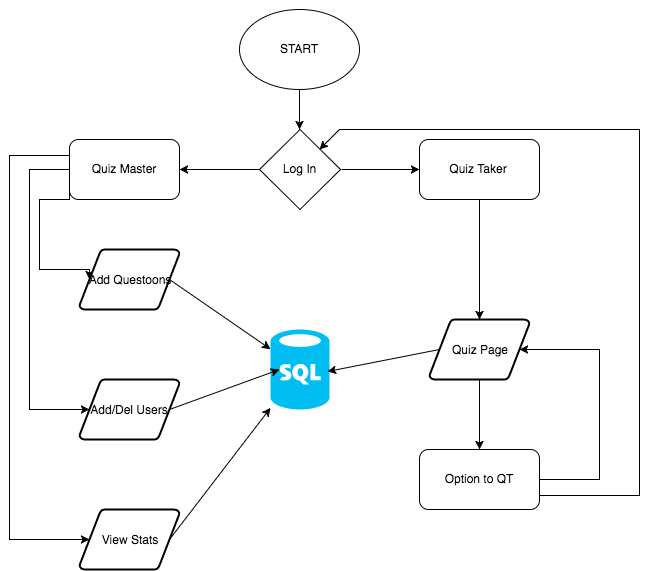

The diagram above was exported from draw.io. Its source (the exported page's mxGraphModel, read from the mxfile embedded in the PNG):
<mxGraphModel dx="1580" dy="1194" grid="1" gridSize="10" guides="1" tooltips="1" connect="1" arrows="1" fold="1" page="1" pageScale="1" pageWidth="826" pageHeight="1169" background="#ffffff" math="0" shadow="0">
  <root>
    <mxCell id="0" />
    <mxCell id="1" parent="0" />
    <mxCell id="5f91875cbf5d24f-17" style="edgeStyle=none;rounded=0;html=1;exitX=0.5;exitY=1;entryX=0.5;entryY=0;jettySize=auto;orthogonalLoop=1;" edge="1" parent="1" source="5f91875cbf5d24f-1" target="5f91875cbf5d24f-3">
      <mxGeometry relative="1" as="geometry" />
    </mxCell>
    <mxCell id="5f91875cbf5d24f-1" value="START" style="ellipse;whiteSpace=wrap;html=1;" vertex="1" parent="1">
      <mxGeometry x="320" y="40" width="120" height="80" as="geometry" />
    </mxCell>
    <mxCell id="5f91875cbf5d24f-2" value="" style="verticalLabelPosition=bottom;html=1;verticalAlign=top;strokeColor=none;fillColor=#00BEF2;shape=mxgraph.azure.sql_database;" vertex="1" parent="1">
      <mxGeometry x="351" y="360" width="59" height="80" as="geometry" />
    </mxCell>
    <mxCell id="5f91875cbf5d24f-18" style="edgeStyle=none;rounded=0;html=1;exitX=0;exitY=0.5;entryX=1;entryY=0.5;jettySize=auto;orthogonalLoop=1;" edge="1" parent="1" source="5f91875cbf5d24f-3" target="5f91875cbf5d24f-6">
      <mxGeometry relative="1" as="geometry" />
    </mxCell>
    <mxCell id="5f91875cbf5d24f-19" style="edgeStyle=none;rounded=0;html=1;exitX=1;exitY=0.5;entryX=0;entryY=0.5;jettySize=auto;orthogonalLoop=1;" edge="1" parent="1" source="5f91875cbf5d24f-3" target="5f91875cbf5d24f-7">
      <mxGeometry relative="1" as="geometry" />
    </mxCell>
    <mxCell id="5f91875cbf5d24f-3" value="Log In" style="rhombus;whiteSpace=wrap;html=1;" vertex="1" parent="1">
      <mxGeometry x="340" y="160" width="81" height="80" as="geometry" />
    </mxCell>
    <mxCell id="5f91875cbf5d24f-4" style="edgeStyle=orthogonalEdgeStyle;rounded=0;html=1;exitX=1;exitY=1;entryX=1;entryY=1;jettySize=auto;orthogonalLoop=1;" edge="1" parent="1" source="5f91875cbf5d24f-3" target="5f91875cbf5d24f-3">
      <mxGeometry relative="1" as="geometry" />
    </mxCell>
    <mxCell id="5f91875cbf5d24f-12" style="edgeStyle=orthogonalEdgeStyle;rounded=0;html=1;exitX=0;exitY=0.75;entryX=0.095;entryY=0.5;entryPerimeter=0;jettySize=auto;orthogonalLoop=1;" edge="1" parent="1" source="5f91875cbf5d24f-6" target="5f91875cbf5d24f-9">
      <mxGeometry relative="1" as="geometry">
        <Array as="points">
          <mxPoint x="150" y="230" />
          <mxPoint x="120" y="230" />
          <mxPoint x="120" y="300" />
          <mxPoint x="170" y="300" />
        </Array>
      </mxGeometry>
    </mxCell>
    <mxCell id="5f91875cbf5d24f-14" style="edgeStyle=orthogonalEdgeStyle;rounded=0;html=1;exitX=0;exitY=0.5;jettySize=auto;orthogonalLoop=1;entryX=0.095;entryY=0.5;entryPerimeter=0;" edge="1" parent="1" source="5f91875cbf5d24f-6" target="5f91875cbf5d24f-10">
      <mxGeometry relative="1" as="geometry">
        <mxPoint x="150" y="440" as="targetPoint" />
        <Array as="points">
          <mxPoint x="110" y="200" />
          <mxPoint x="110" y="440" />
        </Array>
      </mxGeometry>
    </mxCell>
    <mxCell id="5f91875cbf5d24f-6" value="Quiz Master" style="rounded=1;whiteSpace=wrap;html=1;" vertex="1" parent="1">
      <mxGeometry x="150" y="170" width="110" height="60" as="geometry" />
    </mxCell>
    <mxCell id="5f91875cbf5d24f-24" style="edgeStyle=none;rounded=0;html=1;exitX=0.5;exitY=1;entryX=0.5;entryY=0;entryPerimeter=0;jettySize=auto;orthogonalLoop=1;" edge="1" parent="1" source="5f91875cbf5d24f-7" target="5f91875cbf5d24f-23">
      <mxGeometry relative="1" as="geometry" />
    </mxCell>
    <mxCell id="5f91875cbf5d24f-7" value="Quiz Taker" style="rounded=1;whiteSpace=wrap;html=1;" vertex="1" parent="1">
      <mxGeometry x="500" y="170" width="120" height="60" as="geometry" />
    </mxCell>
    <mxCell id="5f91875cbf5d24f-8" style="edgeStyle=orthogonalEdgeStyle;rounded=0;html=1;exitX=0.5;exitY=0;entryX=0.5;entryY=0;jettySize=auto;orthogonalLoop=1;" edge="1" parent="1" source="5f91875cbf5d24f-6" target="5f91875cbf5d24f-6">
      <mxGeometry relative="1" as="geometry" />
    </mxCell>
    <mxCell id="5f91875cbf5d24f-20" style="edgeStyle=none;rounded=0;html=1;exitX=0.905;exitY=0.5;exitPerimeter=0;jettySize=auto;orthogonalLoop=1;" edge="1" parent="1" source="5f91875cbf5d24f-9" target="5f91875cbf5d24f-2">
      <mxGeometry relative="1" as="geometry" />
    </mxCell>
    <mxCell id="5f91875cbf5d24f-9" value="Add Questoons" style="strokeWidth=2;html=1;shape=mxgraph.flowchart.data;whiteSpace=wrap;" vertex="1" parent="1">
      <mxGeometry x="160" y="280" width="100" height="60" as="geometry" />
    </mxCell>
    <mxCell id="5f91875cbf5d24f-21" style="edgeStyle=none;rounded=0;html=1;exitX=0.905;exitY=0.5;exitPerimeter=0;entryX=0.153;entryY=0.5;entryPerimeter=0;jettySize=auto;orthogonalLoop=1;" edge="1" parent="1" source="5f91875cbf5d24f-10" target="5f91875cbf5d24f-2">
      <mxGeometry relative="1" as="geometry" />
    </mxCell>
    <mxCell id="5f91875cbf5d24f-10" value="Add/Del Users" style="strokeWidth=2;html=1;shape=mxgraph.flowchart.data;whiteSpace=wrap;" vertex="1" parent="1">
      <mxGeometry x="160" y="410" width="100" height="60" as="geometry" />
    </mxCell>
    <mxCell id="5f91875cbf5d24f-22" style="edgeStyle=none;rounded=0;html=1;exitX=0.905;exitY=0.5;exitPerimeter=0;jettySize=auto;orthogonalLoop=1;" edge="1" parent="1" source="5f91875cbf5d24f-11" target="5f91875cbf5d24f-2">
      <mxGeometry relative="1" as="geometry" />
    </mxCell>
    <mxCell id="5f91875cbf5d24f-11" value="View Stats" style="strokeWidth=2;html=1;shape=mxgraph.flowchart.data;whiteSpace=wrap;" vertex="1" parent="1">
      <mxGeometry x="160" y="540" width="100" height="60" as="geometry" />
    </mxCell>
    <mxCell id="5f91875cbf5d24f-13" style="edgeStyle=orthogonalEdgeStyle;rounded=0;html=1;exitX=0.095;exitY=0.5;exitPerimeter=0;entryX=0.095;entryY=0.5;entryPerimeter=0;jettySize=auto;orthogonalLoop=1;" edge="1" parent="1" source="5f91875cbf5d24f-9" target="5f91875cbf5d24f-9">
      <mxGeometry relative="1" as="geometry" />
    </mxCell>
    <mxCell id="5f91875cbf5d24f-15" style="edgeStyle=orthogonalEdgeStyle;rounded=0;html=1;exitX=0;exitY=0.25;entryX=0.095;entryY=0.5;jettySize=auto;orthogonalLoop=1;entryPerimeter=0;" edge="1" parent="1" source="5f91875cbf5d24f-6" target="5f91875cbf5d24f-11">
      <mxGeometry relative="1" as="geometry">
        <Array as="points">
          <mxPoint x="90" y="186" />
          <mxPoint x="90" y="570" />
        </Array>
      </mxGeometry>
    </mxCell>
    <mxCell id="5f91875cbf5d24f-16" style="edgeStyle=none;rounded=0;html=1;exitX=0.5;exitY=0;entryX=0.5;entryY=0;jettySize=auto;orthogonalLoop=1;" edge="1" parent="1" source="5f91875cbf5d24f-1" target="5f91875cbf5d24f-1">
      <mxGeometry relative="1" as="geometry" />
    </mxCell>
    <mxCell id="5f91875cbf5d24f-25" style="edgeStyle=none;rounded=0;html=1;exitX=0.095;exitY=0.5;exitPerimeter=0;entryX=0.966;entryY=0.525;entryPerimeter=0;jettySize=auto;orthogonalLoop=1;" edge="1" parent="1" source="5f91875cbf5d24f-23" target="5f91875cbf5d24f-2">
      <mxGeometry relative="1" as="geometry" />
    </mxCell>
    <mxCell id="5f91875cbf5d24f-27" style="edgeStyle=none;rounded=0;html=1;exitX=0.5;exitY=1;exitPerimeter=0;entryX=0.5;entryY=0;jettySize=auto;orthogonalLoop=1;" edge="1" parent="1" source="5f91875cbf5d24f-23" target="5f91875cbf5d24f-26">
      <mxGeometry relative="1" as="geometry" />
    </mxCell>
    <mxCell id="5f91875cbf5d24f-23" value="Quiz Page" style="strokeWidth=2;html=1;shape=mxgraph.flowchart.data;whiteSpace=wrap;" vertex="1" parent="1">
      <mxGeometry x="510" y="350" width="100" height="60" as="geometry" />
    </mxCell>
    <mxCell id="5f91875cbf5d24f-29" style="edgeStyle=none;rounded=0;html=1;exitX=1;exitY=0.5;jettySize=auto;orthogonalLoop=1;entryX=0.905;entryY=0.5;entryPerimeter=0;" edge="1" parent="1" source="5f91875cbf5d24f-26" target="5f91875cbf5d24f-23">
      <mxGeometry relative="1" as="geometry">
        <mxPoint x="700" y="510" as="targetPoint" />
        <Array as="points">
          <mxPoint x="680" y="510" />
          <mxPoint x="680" y="440" />
          <mxPoint x="680" y="380" />
        </Array>
      </mxGeometry>
    </mxCell>
    <mxCell id="5f91875cbf5d24f-30" style="edgeStyle=none;rounded=0;html=1;exitX=1;exitY=0.75;entryX=1;entryY=0;jettySize=auto;orthogonalLoop=1;" edge="1" parent="1" source="5f91875cbf5d24f-26" target="5f91875cbf5d24f-3">
      <mxGeometry relative="1" as="geometry">
        <Array as="points">
          <mxPoint x="720" y="526" />
          <mxPoint x="720" y="160" />
          <mxPoint x="560" y="160" />
          <mxPoint x="420" y="160" />
        </Array>
      </mxGeometry>
    </mxCell>
    <mxCell id="5f91875cbf5d24f-26" value="Option to QT" style="rounded=1;whiteSpace=wrap;html=1;" vertex="1" parent="1">
      <mxGeometry x="500" y="480" width="120" height="60" as="geometry" />
    </mxCell>
  </root>
</mxGraphModel>